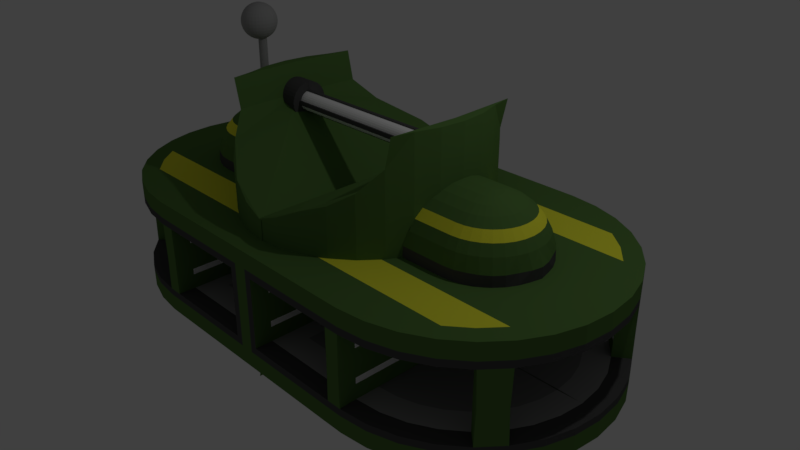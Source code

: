 # Source: debris_collector_station.blend  (saved by Blender 2.79.0; exported with 4.5.12 LTS)
import bpy
from mathutils import Matrix  # noqa: F401  (used for matrix-valued properties, if any)

bpy.ops.wm.read_factory_settings(use_empty=True)
scene = bpy.context.scene
scene.name = 'Scene'

# ---- collections
col_collection_1 = bpy.data.collections.new('Collection 1'); scene.collection.children.link(col_collection_1)

# ---- materials (node trees are filled in below, after node groups)
mat_insideground = bpy.data.materials.new('InsideGround')
mat_insideground.alpha_threshold = 0.0
mat_insideground.use_transparent_shadow = False
mat_insideground.diffuse_color = (0.3559, 0.3559, 0.3559, 1.0)
mat_insideground.roughness = 0.5
mat_stationmain = bpy.data.materials.new('StationMain')
mat_stationmain.alpha_threshold = 0.0
mat_stationmain.use_transparent_shadow = False
mat_stationmain.diffuse_color = (0.09919, 0.2019, 0.05243, 1.0)
mat_stationmain.roughness = 0.5
mat_stationmain.line_color = (0.0, 0.0, 0.0, 1.0)
mat_insidegroundborders = bpy.data.materials.new('InsideGroundBorders')
mat_insidegroundborders.alpha_threshold = 0.0
mat_insidegroundborders.use_transparent_shadow = False
mat_insidegroundborders.diffuse_color = (0.08115, 0.08115, 0.08115, 1.0)
mat_insidegroundborders.roughness = 0.5
mat_whitelight = bpy.data.materials.new('WhiteLight')
mat_whitelight.alpha_threshold = 0.0
mat_whitelight.use_transparent_shadow = False
mat_whitelight.diffuse_color = (1.0, 1.0, 1.0, 1.0)
mat_whitelight.roughness = 0.5
mat_floorcenter = bpy.data.materials.new('FloorCenter')
mat_floorcenter.alpha_threshold = 0.0
mat_floorcenter.use_transparent_shadow = False
mat_floorcenter.diffuse_color = (0.2531, 0.2531, 0.2531, 1.0)
mat_floorcenter.roughness = 0.5
mat_bigbands = bpy.data.materials.new('BigBands')
mat_bigbands.alpha_threshold = 0.0
mat_bigbands.use_transparent_shadow = False
mat_bigbands.diffuse_color = (0.9054, 0.9027, 0.05212, 1.0)
mat_bigbands.roughness = 0.5

# ---- material node trees

# ---- world
world_world = bpy.data.worlds.new('World'); scene.world = world_world
world_world.color = (0.05088, 0.05088, 0.05088)
world_world.use_sun_shadow = False
world_world.sun_shadow_jitter_overblur = 0.0
world_world.cycles.sampling_method = 'MANUAL'

# ---- cameras
cam_camera = bpy.data.cameras.new('Camera')
cam_camera.clip_end = 100.0
cam_camera.lens = 35.0
cam_camera.sensor_width = 32.0
cam_camera.sensor_height = 18.0
cam_camera.ortho_scale = 7.314
cam_camera.dof.focus_distance = 0.0
cam_camera.dof.aperture_fstop = 128.0

# ---- lights
light_lamp = bpy.data.lights.new('Lamp', 'POINT')
light_lamp.transmission_factor = 0.0
light_lamp.cutoff_distance = 30.0
light_lamp.energy = 100.0
light_lamp.shadow_buffer_clip_start = 1.001
light_lamp.shadow_soft_size = 0.1
light_lamp.shadow_maximum_resolution = 0.006
light_lamp.use_absolute_resolution = True

# ---- meshes
me_cylinder = bpy.data.meshes.new('Cylinder')
me_cylinder.from_pydata([(0.0, 0.0563, -0.6643), (0.0, 0.0563, 0.6643), (0.01098, 0.05521, -0.6643), (0.01098, 0.05521, 0.6643), (0.02154, 0.05201, -0.6643), (0.02154, 0.05201, 0.6643), (0.03128, 0.04681, -0.6643), (0.03128, 0.04681, 0.6643), (0.03981, 0.03981, -0.6643), (0.03981, 0.03981, 0.6643), (0.04681, 0.03128, -0.6643), (0.04681, 0.03128, 0.6643), (0.05201, 0.02154, -0.6643), (0.05201, 0.02154, 0.6643), (0.05521, 0.01098, -0.6643), (0.05521, 0.01098, 0.6643), (0.0563, 4.25e-09, -0.6643), (0.0563, 4.25e-09, 0.6643), (0.05521, -0.01098, -0.6643), (0.05521, -0.01098, 0.6643), (0.05201, -0.02154, -0.6643), (0.05201, -0.02154, 0.6643), (0.04681, -0.03128, -0.6643), (0.04681, -0.03128, 0.6643), (0.03981, -0.03981, -0.6643), (0.03981, -0.03981, 0.6643), (0.03128, -0.04681, -0.6643), (0.03128, -0.04681, 0.6643), (0.02154, -0.05201, -0.6643), (0.02154, -0.05201, 0.6643), (0.01098, -0.05521, -0.6643), (0.01098, -0.05521, 0.6643), (-1.834e-08, -0.0563, -0.6643), (-1.834e-08, -0.0563, 0.6643), (-0.01098, -0.05521, -0.6643), (-0.01098, -0.05521, 0.6643), (-0.02154, -0.05201, -0.6643), (-0.02154, -0.05201, 0.6643), (-0.03128, -0.04681, -0.6643), (-0.03128, -0.04681, 0.6643), (-0.03981, -0.03981, -0.6643), (-0.03981, -0.03981, 0.6643), (-0.04681, -0.03128, -0.6643), (-0.04681, -0.03128, 0.6643), (-0.05201, -0.02154, -0.6643), (-0.05201, -0.02154, 0.6643), (-0.05521, -0.01098, -0.6643), (-0.05521, -0.01098, 0.6643), (-0.0563, 5.436e-08, -0.6643), (-0.0563, 5.436e-08, 0.6643), (-0.05521, 0.01098, -0.6643), (-0.05521, 0.01098, 0.6643), (-0.05201, 0.02154, -0.6643), (-0.05201, 0.02154, 0.6643), (-0.04681, 0.03128, -0.6643), (-0.04681, 0.03128, 0.6643), (-0.03981, 0.03981, -0.6643), (-0.03981, 0.03981, 0.6643), (-0.03128, 0.04681, -0.6643), (-0.03128, 0.04681, 0.6643), (-0.02154, 0.05201, -0.6643), (-0.02154, 0.05201, 0.6643), (-0.01098, 0.05521, -0.6643), (-0.01098, 0.05521, 0.6643), (-0.000387, -0.03299, 0.6062), (0.008652, 0.01245, 1.077), (0.01734, 0.05614, 1.063), (0.02535, 0.09641, 1.041), (0.03237, 0.1317, 1.012), (0.03814, 0.1607, 0.9756), (0.04242, 0.1822, 0.9346), (0.04505, 0.1955, 0.89), (0.04594, 0.1999, 0.8437), (0.04505, 0.1955, 0.7974), (0.04242, 0.1822, 0.7528), (0.03814, 0.1607, 0.7117), (0.03237, 0.1317, 0.6758), (0.02535, 0.09641, 0.6462), (0.01734, 0.05614, 0.6243), (0.008652, 0.01245, 0.6108), (0.01734, 0.009811, 1.077), (0.03439, 0.05097, 1.063), (0.0501, 0.0889, 1.041), (0.06388, 0.1222, 1.012), (0.07518, 0.1494, 0.9756), (0.08358, 0.1697, 0.9346), (0.08875, 0.1822, 0.89), (0.09049, 0.1864, 0.8437), (0.08875, 0.1822, 0.7974), (0.08358, 0.1697, 0.7528), (0.07518, 0.1494, 0.7117), (0.06388, 0.1222, 0.6758), (0.0501, 0.0889, 0.6462), (0.03439, 0.05097, 0.6243), (0.01734, 0.009811, 0.6108), (0.02535, 0.005529, 1.077), (0.0501, 0.04257, 1.063), (0.07291, 0.07671, 1.041), (0.09291, 0.1066, 1.012), (0.1093, 0.1312, 0.9756), (0.1215, 0.1494, 0.9346), (0.129, 0.1607, 0.89), (0.1316, 0.1645, 0.8437), (0.129, 0.1607, 0.7974), (0.1215, 0.1494, 0.7528), (0.1093, 0.1312, 0.7117), (0.09291, 0.1066, 0.6758), (0.07291, 0.07671, 0.6462), (0.0501, 0.04257, 0.6243), (0.02535, 0.005529, 0.6108), (0.03237, -0.0002327, 1.077), (0.06388, 0.03127, 1.063), (0.09291, 0.0603, 1.041), (0.1184, 0.08575, 1.012), (0.1392, 0.1066, 0.9756), (0.1548, 0.1222, 0.9346), (0.1643, 0.1317, 0.89), (0.1675, 0.1349, 0.8437), (0.1643, 0.1317, 0.7974), (0.1548, 0.1222, 0.7528), (0.1392, 0.1066, 0.7117), (0.1184, 0.08575, 0.6758), (0.09291, 0.0603, 0.6462), (0.06388, 0.03127, 0.6243), (0.03237, -0.0002327, 0.6108), (0.03814, -0.007254, 1.077), (0.07518, 0.0175, 1.063), (0.1093, 0.04031, 1.041), (0.1392, 0.0603, 1.012), (0.1638, 0.07671, 0.9756), (0.182, 0.0889, 0.9346), (0.1933, 0.09641, 0.89), (0.1971, 0.09895, 0.8437), (0.1933, 0.09641, 0.7974), (0.182, 0.0889, 0.7528), (0.1638, 0.07671, 0.7117), (0.1392, 0.0603, 0.6758), (0.1093, 0.04031, 0.6462), (0.07518, 0.0175, 0.6243), (0.03814, -0.007254, 0.6108), (0.04242, -0.01526, 1.077), (0.08358, 0.001785, 1.063), (0.1215, 0.0175, 1.041), (0.1548, 0.03127, 1.012), (0.182, 0.04257, 0.9756), (0.2023, 0.05097, 0.9346), (0.2148, 0.05614, 0.89), (0.219, 0.05789, 0.8437), (0.2148, 0.05614, 0.7974), (0.2023, 0.05097, 0.7528), (0.182, 0.04257, 0.7117), (0.1548, 0.03127, 0.6758), (0.1215, 0.0175, 0.6462), (0.08358, 0.001785, 0.6243), (0.04242, -0.01526, 0.6108), (0.04505, -0.02395, 1.077), (0.08875, -0.01526, 1.063), (0.129, -0.007254, 1.041), (0.1643, -0.0002327, 1.012), (0.1933, 0.005529, 0.9756), (0.2148, 0.009811, 0.9346), (0.2281, 0.01245, 0.89), (0.2325, 0.01334, 0.8437), (0.2281, 0.01245, 0.7974), (0.2148, 0.009811, 0.7528), (0.1933, 0.005529, 0.7117), (0.1643, -0.0002327, 0.6758), (0.129, -0.007254, 0.6462), (0.08875, -0.01526, 0.6243), (0.04505, -0.02395, 0.6108), (0.04594, -0.03299, 1.077), (0.09049, -0.03299, 1.063), (0.1316, -0.03299, 1.041), (0.1675, -0.03299, 1.012), (0.1971, -0.03299, 0.9756), (0.219, -0.03299, 0.9346), (0.2325, -0.03299, 0.89), (0.2371, -0.03299, 0.8437), (0.2325, -0.03299, 0.7974), (0.219, -0.03299, 0.7528), (0.1971, -0.03299, 0.7117), (0.1675, -0.03299, 0.6758), (0.1316, -0.03299, 0.6462), (0.09049, -0.03299, 0.6243), (0.04594, -0.03299, 0.6108), (0.04505, -0.04203, 1.077), (0.08875, -0.05072, 1.063), (0.129, -0.05873, 1.041), (0.1643, -0.06575, 1.012), (0.1933, -0.07152, 0.9756), (0.2148, -0.0758, 0.9346), (0.2281, -0.07843, 0.89), (0.2325, -0.07932, 0.8437), (0.2281, -0.07843, 0.7974), (0.2148, -0.0758, 0.7528), (0.1933, -0.07152, 0.7117), (0.1643, -0.06575, 0.6758), (0.129, -0.05873, 0.6462), (0.08875, -0.05072, 0.6243), (0.04505, -0.04203, 0.6108), (0.04242, -0.05072, 1.077), (0.08358, -0.06777, 1.063), (0.1215, -0.08348, 1.041), (0.1548, -0.09726, 1.012), (0.182, -0.1086, 0.9756), (0.2023, -0.117, 0.9346), (0.2148, -0.1221, 0.89), (0.219, -0.1239, 0.8437), (0.2148, -0.1221, 0.7974), (0.2023, -0.117, 0.7528), (0.182, -0.1086, 0.7117), (0.1548, -0.09726, 0.6758), (0.1215, -0.08348, 0.6462), (0.08358, -0.06777, 0.6243), (0.04242, -0.05072, 0.6108), (0.03814, -0.05873, 1.077), (0.07518, -0.08348, 1.063), (0.1093, -0.1063, 1.041), (0.1392, -0.1263, 1.012), (0.1638, -0.1427, 0.9756), (0.182, -0.1549, 0.9346), (0.1933, -0.1624, 0.89), (0.1971, -0.1649, 0.8437), (0.1933, -0.1624, 0.7974), (0.182, -0.1549, 0.7528), (0.1638, -0.1427, 0.7117), (0.1392, -0.1263, 0.6758), (0.1093, -0.1063, 0.6462), (0.07518, -0.08348, 0.6243), (0.03814, -0.05873, 0.6108), (0.03237, -0.06575, 1.077), (0.06388, -0.09726, 1.063), (0.09291, -0.1263, 1.041), (0.1184, -0.1517, 1.012), (0.1392, -0.1726, 0.9756), (0.1548, -0.1881, 0.9346), (0.1643, -0.1977, 0.89), (0.1675, -0.2009, 0.8437), (0.1643, -0.1977, 0.7974), (0.1548, -0.1881, 0.7528), (0.1392, -0.1726, 0.7117), (0.1184, -0.1517, 0.6758), (0.09291, -0.1263, 0.6462), (0.06388, -0.09726, 0.6243), (0.03237, -0.06575, 0.6108), (0.02535, -0.07152, 1.077), (0.0501, -0.1086, 1.063), (0.07291, -0.1427, 1.041), (0.09291, -0.1726, 1.012), (0.1093, -0.1972, 0.9756), (0.1215, -0.2154, 0.9346), (0.129, -0.2267, 0.89), (0.1316, -0.2305, 0.8437), (0.129, -0.2267, 0.7974), (0.1215, -0.2154, 0.7528), (0.1093, -0.1972, 0.7117), (0.09291, -0.1726, 0.6758), (0.07291, -0.1427, 0.6462), (0.0501, -0.1086, 0.6243), (0.02535, -0.07152, 0.6108), (0.01734, -0.0758, 1.077), (0.03439, -0.117, 1.063), (0.0501, -0.1549, 1.041), (0.06388, -0.1881, 1.012), (0.07518, -0.2154, 0.9756), (0.08358, -0.2357, 0.9346), (0.08875, -0.2482, 0.89), (0.09049, -0.2524, 0.8437), (0.08875, -0.2482, 0.7974), (0.08358, -0.2357, 0.7528), (0.07518, -0.2154, 0.7117), (0.06388, -0.1881, 0.6758), (0.0501, -0.1549, 0.6462), (0.03439, -0.117, 0.6243), (0.01734, -0.0758, 0.6108), (0.008652, -0.07843, 1.077), (0.01734, -0.1221, 1.063), (0.02535, -0.1624, 1.041), (0.03237, -0.1977, 1.012), (0.03814, -0.2267, 0.9756), (0.04242, -0.2482, 0.9346), (0.04505, -0.2614, 0.89), (0.04594, -0.2659, 0.8437), (0.04505, -0.2614, 0.7974), (0.04242, -0.2482, 0.7528), (0.03814, -0.2267, 0.7117), (0.03237, -0.1977, 0.6758), (0.02535, -0.1624, 0.6462), (0.01734, -0.1221, 0.6243), (0.008652, -0.07843, 0.6108), (-0.000387, -0.07932, 1.077), (-0.000387, -0.1239, 1.063), (-0.000387, -0.1649, 1.041), (-0.000387, -0.2009, 1.012), (-0.0003871, -0.2305, 0.9756), (-0.000387, -0.2524, 0.9346), (-0.0003871, -0.2659, 0.89), (-0.0003871, -0.2705, 0.8437), (-0.0003871, -0.2659, 0.7974), (-0.000387, -0.2524, 0.7528), (-0.0003871, -0.2305, 0.7117), (-0.000387, -0.2009, 0.6758), (-0.000387, -0.1649, 0.6462), (-0.000387, -0.1239, 0.6243), (-0.000387, -0.07932, 0.6108), (-0.009426, -0.07843, 1.077), (-0.01812, -0.1221, 1.063), (-0.02613, -0.1624, 1.041), (-0.03315, -0.1977, 1.012), (-0.03891, -0.2267, 0.9756), (-0.04319, -0.2482, 0.9346), (-0.04583, -0.2614, 0.89), (-0.04672, -0.2659, 0.8437), (-0.04583, -0.2614, 0.7974), (-0.04319, -0.2482, 0.7528), (-0.03891, -0.2267, 0.7117), (-0.03315, -0.1977, 0.6758), (-0.02613, -0.1624, 0.6462), (-0.01812, -0.1221, 0.6243), (-0.009426, -0.07843, 0.6108), (-0.0003871, -0.03299, 1.081), (-0.01812, -0.0758, 1.077), (-0.03517, -0.117, 1.063), (-0.05088, -0.1549, 1.041), (-0.06465, -0.1881, 1.012), (-0.07595, -0.2154, 0.9756), (-0.08435, -0.2357, 0.9346), (-0.08952, -0.2482, 0.89), (-0.09127, -0.2524, 0.8437), (-0.08952, -0.2482, 0.7974), (-0.08435, -0.2357, 0.7528), (-0.07595, -0.2154, 0.7117), (-0.06465, -0.1881, 0.6758), (-0.05088, -0.1549, 0.6462), (-0.03517, -0.117, 0.6243), (-0.01812, -0.0758, 0.6108), (-0.02613, -0.07152, 1.077), (-0.05088, -0.1086, 1.063), (-0.07369, -0.1427, 1.041), (-0.09368, -0.1726, 1.012), (-0.1101, -0.1972, 0.9756), (-0.1223, -0.2154, 0.9346), (-0.1298, -0.2267, 0.89), (-0.1323, -0.2305, 0.8437), (-0.1298, -0.2267, 0.7974), (-0.1223, -0.2154, 0.7528), (-0.1101, -0.1972, 0.7117), (-0.09368, -0.1726, 0.6758), (-0.07369, -0.1427, 0.6462), (-0.05088, -0.1086, 0.6243), (-0.02613, -0.07152, 0.6108), (-0.03315, -0.06575, 1.077), (-0.06465, -0.09726, 1.063), (-0.09368, -0.1263, 1.041), (-0.1191, -0.1517, 1.012), (-0.14, -0.1726, 0.9756), (-0.1555, -0.1881, 0.9346), (-0.1651, -0.1977, 0.89), (-0.1683, -0.2009, 0.8437), (-0.1651, -0.1977, 0.7974), (-0.1555, -0.1881, 0.7528), (-0.14, -0.1726, 0.7117), (-0.1191, -0.1517, 0.6758), (-0.09368, -0.1263, 0.6462), (-0.06465, -0.09726, 0.6243), (-0.03315, -0.06575, 0.6108), (-0.03891, -0.05873, 1.077), (-0.07595, -0.08348, 1.063), (-0.1101, -0.1063, 1.041), (-0.14, -0.1263, 1.012), (-0.1646, -0.1427, 0.9756), (-0.1828, -0.1549, 0.9346), (-0.1941, -0.1624, 0.89), (-0.1978, -0.1649, 0.8437), (-0.1941, -0.1624, 0.7974), (-0.1828, -0.1549, 0.7528), (-0.1646, -0.1427, 0.7117), (-0.14, -0.1263, 0.6758), (-0.1101, -0.1063, 0.6462), (-0.07595, -0.08348, 0.6243), (-0.03891, -0.05873, 0.6108), (-0.04319, -0.05072, 1.077), (-0.08435, -0.06777, 1.063), (-0.1223, -0.08348, 1.041), (-0.1555, -0.09726, 1.012), (-0.1828, -0.1086, 0.9756), (-0.2031, -0.117, 0.9346), (-0.2156, -0.1221, 0.89), (-0.2198, -0.1239, 0.8437), (-0.2156, -0.1221, 0.7974), (-0.2031, -0.117, 0.7528), (-0.1828, -0.1086, 0.7117), (-0.1555, -0.09726, 0.6758), (-0.1223, -0.08348, 0.6462), (-0.08435, -0.06777, 0.6243), (-0.04319, -0.05072, 0.6108), (-0.04583, -0.04203, 1.077), (-0.08952, -0.05072, 1.063), (-0.1298, -0.05873, 1.041), (-0.1651, -0.06575, 1.012), (-0.1941, -0.07152, 0.9756), (-0.2156, -0.0758, 0.9346), (-0.2288, -0.07843, 0.89), (-0.2333, -0.07932, 0.8437), (-0.2288, -0.07843, 0.7974), (-0.2156, -0.0758, 0.7528), (-0.1941, -0.07152, 0.7117), (-0.1651, -0.06575, 0.6758), (-0.1298, -0.05873, 0.6462), (-0.08952, -0.05072, 0.6243), (-0.04583, -0.04203, 0.6108), (-0.04672, -0.03299, 1.077), (-0.09127, -0.03299, 1.063), (-0.1323, -0.03299, 1.041), (-0.1683, -0.03299, 1.012), (-0.1978, -0.03299, 0.9756), (-0.2198, -0.03299, 0.9346), (-0.2333, -0.03299, 0.89), (-0.2379, -0.03299, 0.8437), (-0.2333, -0.03299, 0.7974), (-0.2198, -0.03299, 0.7528), (-0.1978, -0.03299, 0.7117), (-0.1683, -0.03299, 0.6758), (-0.1323, -0.03299, 0.6462), (-0.09127, -0.03299, 0.6243), (-0.04672, -0.03299, 0.6108), (-0.04583, -0.02395, 1.077), (-0.08952, -0.01526, 1.063), (-0.1298, -0.007254, 1.041), (-0.1651, -0.0002327, 1.012), (-0.1941, 0.005529, 0.9756), (-0.2156, 0.009811, 0.9346), (-0.2288, 0.01245, 0.89), (-0.2333, 0.01334, 0.8437), (-0.2288, 0.01245, 0.7974), (-0.2156, 0.009811, 0.7528), (-0.1941, 0.005529, 0.7117), (-0.1651, -0.0002327, 0.6758), (-0.1298, -0.007254, 0.6462), (-0.08952, -0.01526, 0.6243), (-0.04583, -0.02395, 0.6108), (-0.04319, -0.01526, 1.077), (-0.08435, 0.001785, 1.063), (-0.1223, 0.0175, 1.041), (-0.1555, 0.03127, 1.012), (-0.1828, 0.04257, 0.9756), (-0.2031, 0.05097, 0.9346), (-0.2156, 0.05614, 0.89), (-0.2198, 0.05789, 0.8437), (-0.2156, 0.05614, 0.7974), (-0.2031, 0.05097, 0.7528), (-0.1828, 0.04257, 0.7117), (-0.1555, 0.03127, 0.6758), (-0.1223, 0.0175, 0.6462), (-0.08435, 0.001785, 0.6243), (-0.04319, -0.01526, 0.6108), (-0.03891, -0.007254, 1.077), (-0.07595, 0.0175, 1.063), (-0.1101, 0.04031, 1.041), (-0.14, 0.0603, 1.012), (-0.1646, 0.07671, 0.9756), (-0.1828, 0.0889, 0.9346), (-0.1941, 0.09641, 0.89), (-0.1978, 0.09895, 0.8437), (-0.1941, 0.09641, 0.7974), (-0.1828, 0.0889, 0.7528), (-0.1646, 0.07671, 0.7117), (-0.14, 0.0603, 0.6758), (-0.1101, 0.04031, 0.6462), (-0.07595, 0.0175, 0.6243), (-0.03891, -0.007254, 0.6108), (-0.03315, -0.0002327, 1.077), (-0.06465, 0.03127, 1.063), (-0.09368, 0.0603, 1.041), (-0.1191, 0.08575, 1.012), (-0.14, 0.1066, 0.9756), (-0.1555, 0.1222, 0.9346), (-0.1651, 0.1317, 0.89), (-0.1683, 0.1349, 0.8437), (-0.1651, 0.1317, 0.7974), (-0.1555, 0.1222, 0.7528), (-0.14, 0.1066, 0.7117), (-0.1191, 0.08575, 0.6758), (-0.09368, 0.0603, 0.6462), (-0.06465, 0.03127, 0.6243), (-0.03315, -0.0002327, 0.6108), (-0.02613, 0.005529, 1.077), (-0.05088, 0.04257, 1.063), (-0.07369, 0.07671, 1.041), (-0.09368, 0.1066, 1.012), (-0.1101, 0.1312, 0.9756), (-0.1223, 0.1494, 0.9346), (-0.1298, 0.1607, 0.89), (-0.1323, 0.1645, 0.8437), (-0.1298, 0.1607, 0.7974), (-0.1223, 0.1494, 0.7528), (-0.1101, 0.1312, 0.7117), (-0.09368, 0.1066, 0.6758), (-0.07369, 0.07671, 0.6462), (-0.05088, 0.04257, 0.6243), (-0.02613, 0.005529, 0.6108), (-0.01812, 0.009811, 1.077), (-0.03517, 0.05097, 1.063), (-0.05088, 0.0889, 1.041), (-0.06465, 0.1222, 1.012), (-0.07595, 0.1494, 0.9756), (-0.08435, 0.1697, 0.9346), (-0.08952, 0.1822, 0.89), (-0.09127, 0.1864, 0.8437), (-0.08952, 0.1822, 0.7974), (-0.08435, 0.1697, 0.7528), (-0.07595, 0.1494, 0.7117), (-0.06465, 0.1222, 0.6758), (-0.05088, 0.0889, 0.6462), (-0.03517, 0.05097, 0.6243), (-0.01812, 0.009811, 0.6108), (-0.009426, 0.01245, 1.077), (-0.01812, 0.05614, 1.063), (-0.02613, 0.09641, 1.041), (-0.03315, 0.1317, 1.012), (-0.03891, 0.1607, 0.9756), (-0.04319, 0.1822, 0.9346), (-0.04583, 0.1955, 0.89), (-0.04672, 0.1999, 0.8437), (-0.04583, 0.1955, 0.7974), (-0.04319, 0.1822, 0.7528), (-0.03891, 0.1607, 0.7117), (-0.03315, 0.1317, 0.6758), (-0.02613, 0.09641, 0.6462), (-0.01812, 0.05614, 0.6243), (-0.009426, 0.01245, 0.6108), (-0.000387, 0.01334, 1.077), (-0.000387, 0.05789, 1.063), (-0.000387, 0.09895, 1.041), (-0.000387, 0.1349, 1.012), (-0.000387, 0.1645, 0.9756), (-0.000387, 0.1864, 0.9346), (-0.000387, 0.1999, 0.89), (-0.000387, 0.2045, 0.8437), (-0.000387, 0.1999, 0.7974), (-0.000387, 0.1864, 0.7528), (-0.000387, 0.1645, 0.7117), (-0.000387, 0.1349, 0.6758), (-0.000387, 0.09895, 0.6462), (-0.000387, 0.05789, 0.6243), (-0.000387, 0.01334, 0.6108)], [], [(0, 1, 3, 2), (2, 3, 5, 4), (4, 5, 7, 6), (6, 7, 9, 8), (8, 9, 11, 10), (10, 11, 13, 12), (12, 13, 15, 14), (14, 15, 17, 16), (16, 17, 19, 18), (18, 19, 21, 20), (20, 21, 23, 22), (22, 23, 25, 24), (24, 25, 27, 26), (26, 27, 29, 28), (28, 29, 31, 30), (30, 31, 33, 32), (32, 33, 35, 34), (34, 35, 37, 36), (36, 37, 39, 38), (38, 39, 41, 40), (40, 41, 43, 42), (42, 43, 45, 44), (44, 45, 47, 46), (46, 47, 49, 48), (48, 49, 51, 50), (50, 51, 53, 52), (52, 53, 55, 54), (54, 55, 57, 56), (56, 57, 59, 58), (58, 59, 61, 60), (3, 1, 63, 61, 59, 57, 55, 53, 51, 49, 47, 45, 43, 41, 39, 37, 35, 33, 31, 29, 27, 25, 23, 21, 19, 17, 15, 13, 11, 9, 7, 5), (60, 61, 63, 62), (62, 63, 1, 0), (0, 2, 4, 6, 8, 10, 12, 14, 16, 18, 20, 22, 24, 26, 28, 30, 32, 34, 36, 38, 40, 42, 44, 46, 48, 50, 52, 54, 56, 58, 60, 62), (531, 320, 65), (64, 545, 79), (539, 538, 72, 73), (532, 531, 65, 66), (540, 539, 73, 74), (533, 532, 66, 67), (541, 540, 74, 75), (534, 533, 67, 68), (542, 541, 75, 76), (535, 534, 68, 69), (543, 542, 76, 77), (536, 535, 69, 70), (544, 543, 77, 78), (537, 536, 70, 71), (545, 544, 78, 79), (538, 537, 71, 72), (79, 78, 93, 94), (72, 71, 86, 87), (65, 320, 80), (64, 79, 94), (73, 72, 87, 88), (66, 65, 80, 81), (74, 73, 88, 89), (67, 66, 81, 82), (75, 74, 89, 90), (68, 67, 82, 83), (76, 75, 90, 91), (69, 68, 83, 84), (77, 76, 91, 92), (70, 69, 84, 85), (78, 77, 92, 93), (71, 70, 85, 86), (83, 82, 97, 98), (91, 90, 105, 106), (84, 83, 98, 99), (92, 91, 106, 107), (85, 84, 99, 100), (93, 92, 107, 108), (86, 85, 100, 101), (94, 93, 108, 109), (87, 86, 101, 102), (80, 320, 95), (64, 94, 109), (88, 87, 102, 103), (81, 80, 95, 96), (89, 88, 103, 104), (82, 81, 96, 97), (90, 89, 104, 105), (102, 101, 116, 117), (95, 320, 110), (64, 109, 124), (103, 102, 117, 118), (96, 95, 110, 111), (104, 103, 118, 119), (97, 96, 111, 112), (105, 104, 119, 120), (98, 97, 112, 113), (106, 105, 120, 121), (99, 98, 113, 114), (107, 106, 121, 122), (100, 99, 114, 115), (108, 107, 122, 123), (101, 100, 115, 116), (109, 108, 123, 124), (121, 120, 135, 136), (114, 113, 128, 129), (122, 121, 136, 137), (115, 114, 129, 130), (123, 122, 137, 138), (116, 115, 130, 131), (124, 123, 138, 139), (117, 116, 131, 132), (110, 320, 125), (64, 124, 139), (118, 117, 132, 133), (111, 110, 125, 126), (119, 118, 133, 134), (112, 111, 126, 127), (120, 119, 134, 135), (113, 112, 127, 128), (125, 320, 140), (64, 139, 154), (133, 132, 147, 148), (126, 125, 140, 141), (134, 133, 148, 149), (127, 126, 141, 142), (135, 134, 149, 150), (128, 127, 142, 143), (136, 135, 150, 151), (129, 128, 143, 144), (137, 136, 151, 152), (130, 129, 144, 145), (138, 137, 152, 153), (131, 130, 145, 146), (139, 138, 153, 154), (132, 131, 146, 147), (144, 143, 158, 159), (152, 151, 166, 167), (145, 144, 159, 160), (153, 152, 167, 168), (146, 145, 160, 161), (154, 153, 168, 169), (147, 146, 161, 162), (140, 320, 155), (64, 154, 169), (148, 147, 162, 163), (141, 140, 155, 156), (149, 148, 163, 164), (142, 141, 156, 157), (150, 149, 164, 165), (143, 142, 157, 158), (151, 150, 165, 166), (163, 162, 177, 178), (156, 155, 170, 171), (164, 163, 178, 179), (157, 156, 171, 172), (165, 164, 179, 180), (158, 157, 172, 173), (166, 165, 180, 181), (159, 158, 173, 174), (167, 166, 181, 182), (160, 159, 174, 175), (168, 167, 182, 183), (161, 160, 175, 176), (169, 168, 183, 184), (162, 161, 176, 177), (155, 320, 170), (64, 169, 184), (182, 181, 196, 197), (175, 174, 189, 190), (183, 182, 197, 198), (176, 175, 190, 191), (184, 183, 198, 199), (177, 176, 191, 192), (170, 320, 185), (64, 184, 199), (178, 177, 192, 193), (171, 170, 185, 186), (179, 178, 193, 194), (172, 171, 186, 187), (180, 179, 194, 195), (173, 172, 187, 188), (181, 180, 195, 196), (174, 173, 188, 189), (194, 193, 208, 209), (187, 186, 201, 202), (195, 194, 209, 210), (188, 187, 202, 203), (196, 195, 210, 211), (189, 188, 203, 204), (197, 196, 211, 212), (190, 189, 204, 205), (198, 197, 212, 213), (191, 190, 205, 206), (199, 198, 213, 214), (192, 191, 206, 207), (185, 320, 200), (64, 199, 214), (193, 192, 207, 208), (186, 185, 200, 201), (213, 212, 227, 228), (206, 205, 220, 221), (214, 213, 228, 229), (207, 206, 221, 222), (200, 320, 215), (64, 214, 229), (208, 207, 222, 223), (201, 200, 215, 216), (209, 208, 223, 224), (202, 201, 216, 217), (210, 209, 224, 225), (203, 202, 217, 218), (211, 210, 225, 226), (204, 203, 218, 219), (212, 211, 226, 227), (205, 204, 219, 220), (217, 216, 231, 232), (225, 224, 239, 240), (218, 217, 232, 233), (226, 225, 240, 241), (219, 218, 233, 234), (227, 226, 241, 242), (220, 219, 234, 235), (228, 227, 242, 243), (221, 220, 235, 236), (229, 228, 243, 244), (222, 221, 236, 237), (215, 320, 230), (64, 229, 244), (223, 222, 237, 238), (216, 215, 230, 231), (224, 223, 238, 239), (236, 235, 250, 251), (244, 243, 258, 259), (237, 236, 251, 252), (230, 320, 245), (64, 244, 259), (238, 237, 252, 253), (231, 230, 245, 246), (239, 238, 253, 254), (232, 231, 246, 247), (240, 239, 254, 255), (233, 232, 247, 248), (241, 240, 255, 256), (234, 233, 248, 249), (242, 241, 256, 257), (235, 234, 249, 250), (243, 242, 257, 258), (255, 254, 269, 270), (248, 247, 262, 263), (256, 255, 270, 271), (249, 248, 263, 264), (257, 256, 271, 272), (250, 249, 264, 265), (258, 257, 272, 273), (251, 250, 265, 266), (259, 258, 273, 274), (252, 251, 266, 267), (245, 320, 260), (64, 259, 274), (253, 252, 267, 268), (246, 245, 260, 261), (254, 253, 268, 269), (247, 246, 261, 262), (274, 273, 288, 289), (267, 266, 281, 282), (260, 320, 275), (64, 274, 289), (268, 267, 282, 283), (261, 260, 275, 276), (269, 268, 283, 284), (262, 261, 276, 277), (270, 269, 284, 285), (263, 262, 277, 278), (271, 270, 285, 286), (264, 263, 278, 279), (272, 271, 286, 287), (265, 264, 279, 280), (273, 272, 287, 288), (266, 265, 280, 281), (278, 277, 292, 293), (286, 285, 300, 301), (279, 278, 293, 294), (287, 286, 301, 302), (280, 279, 294, 295), (288, 287, 302, 303), (281, 280, 295, 296), (289, 288, 303, 304), (282, 281, 296, 297), (275, 320, 290), (64, 289, 304), (283, 282, 297, 298), (276, 275, 290, 291), (284, 283, 298, 299), (277, 276, 291, 292), (285, 284, 299, 300), (297, 296, 311, 312), (290, 320, 305), (64, 304, 319), (298, 297, 312, 313), (291, 290, 305, 306), (299, 298, 313, 314), (292, 291, 306, 307), (300, 299, 314, 315), (293, 292, 307, 308), (301, 300, 315, 316), (294, 293, 308, 309), (302, 301, 316, 317), (295, 294, 309, 310), (303, 302, 317, 318), (296, 295, 310, 311), (304, 303, 318, 319), (316, 315, 331, 332), (309, 308, 324, 325), (317, 316, 332, 333), (310, 309, 325, 326), (318, 317, 333, 334), (311, 310, 326, 327), (319, 318, 334, 335), (312, 311, 327, 328), (305, 320, 321), (64, 319, 335), (313, 312, 328, 329), (306, 305, 321, 322), (314, 313, 329, 330), (307, 306, 322, 323), (315, 314, 330, 331), (308, 307, 323, 324), (64, 335, 350), (329, 328, 343, 344), (322, 321, 336, 337), (330, 329, 344, 345), (323, 322, 337, 338), (331, 330, 345, 346), (324, 323, 338, 339), (332, 331, 346, 347), (325, 324, 339, 340), (333, 332, 347, 348), (326, 325, 340, 341), (334, 333, 348, 349), (327, 326, 341, 342), (335, 334, 349, 350), (328, 327, 342, 343), (321, 320, 336), (348, 347, 362, 363), (341, 340, 355, 356), (349, 348, 363, 364), (342, 341, 356, 357), (350, 349, 364, 365), (343, 342, 357, 358), (336, 320, 351), (64, 350, 365), (344, 343, 358, 359), (337, 336, 351, 352), (345, 344, 359, 360), (338, 337, 352, 353), (346, 345, 360, 361), (339, 338, 353, 354), (347, 346, 361, 362), (340, 339, 354, 355), (352, 351, 366, 367), (360, 359, 374, 375), (353, 352, 367, 368), (361, 360, 375, 376), (354, 353, 368, 369), (362, 361, 376, 377), (355, 354, 369, 370), (363, 362, 377, 378), (356, 355, 370, 371), (364, 363, 378, 379), (357, 356, 371, 372), (365, 364, 379, 380), (358, 357, 372, 373), (351, 320, 366), (64, 365, 380), (359, 358, 373, 374), (371, 370, 385, 386), (379, 378, 393, 394), (372, 371, 386, 387), (380, 379, 394, 395), (373, 372, 387, 388), (366, 320, 381), (64, 380, 395), (374, 373, 388, 389), (367, 366, 381, 382), (375, 374, 389, 390), (368, 367, 382, 383), (376, 375, 390, 391), (369, 368, 383, 384), (377, 376, 391, 392), (370, 369, 384, 385), (378, 377, 392, 393), (390, 389, 404, 405), (383, 382, 397, 398), (391, 390, 405, 406), (384, 383, 398, 399), (392, 391, 406, 407), (385, 384, 399, 400), (393, 392, 407, 408), (386, 385, 400, 401), (394, 393, 408, 409), (387, 386, 401, 402), (395, 394, 409, 410), (388, 387, 402, 403), (381, 320, 396), (64, 395, 410), (389, 388, 403, 404), (382, 381, 396, 397), (409, 408, 423, 424), (402, 401, 416, 417), (410, 409, 424, 425), (403, 402, 417, 418), (396, 320, 411), (64, 410, 425), (404, 403, 418, 419), (397, 396, 411, 412), (405, 404, 419, 420), (398, 397, 412, 413), (406, 405, 420, 421), (399, 398, 413, 414), (407, 406, 421, 422), (400, 399, 414, 415), (408, 407, 422, 423), (401, 400, 415, 416), (413, 412, 427, 428), (421, 420, 435, 436), (414, 413, 428, 429), (422, 421, 436, 437), (415, 414, 429, 430), (423, 422, 437, 438), (416, 415, 430, 431), (424, 423, 438, 439), (417, 416, 431, 432), (425, 424, 439, 440), (418, 417, 432, 433), (411, 320, 426), (64, 425, 440), (419, 418, 433, 434), (412, 411, 426, 427), (420, 419, 434, 435), (432, 431, 446, 447), (440, 439, 454, 455), (433, 432, 447, 448), (426, 320, 441), (64, 440, 455), (434, 433, 448, 449), (427, 426, 441, 442), (435, 434, 449, 450), (428, 427, 442, 443), (436, 435, 450, 451), (429, 428, 443, 444), (437, 436, 451, 452), (430, 429, 444, 445), (438, 437, 452, 453), (431, 430, 445, 446), (439, 438, 453, 454), (451, 450, 465, 466), (444, 443, 458, 459), (452, 451, 466, 467), (445, 444, 459, 460), (453, 452, 467, 468), (446, 445, 460, 461), (454, 453, 468, 469), (447, 446, 461, 462), (455, 454, 469, 470), (448, 447, 462, 463), (441, 320, 456), (64, 455, 470), (449, 448, 463, 464), (442, 441, 456, 457), (450, 449, 464, 465), (443, 442, 457, 458), (470, 469, 484, 485), (463, 462, 477, 478), (456, 320, 471), (64, 470, 485), (464, 463, 478, 479), (457, 456, 471, 472), (465, 464, 479, 480), (458, 457, 472, 473), (466, 465, 480, 481), (459, 458, 473, 474), (467, 466, 481, 482), (460, 459, 474, 475), (468, 467, 482, 483), (461, 460, 475, 476), (469, 468, 483, 484), (462, 461, 476, 477), (482, 481, 496, 497), (475, 474, 489, 490), (483, 482, 497, 498), (476, 475, 490, 491), (484, 483, 498, 499), (477, 476, 491, 492), (485, 484, 499, 500), (478, 477, 492, 493), (471, 320, 486), (64, 485, 500), (479, 478, 493, 494), (472, 471, 486, 487), (480, 479, 494, 495), (473, 472, 487, 488), (481, 480, 495, 496), (474, 473, 488, 489), (486, 320, 501), (64, 500, 515), (494, 493, 508, 509), (487, 486, 501, 502), (495, 494, 509, 510), (488, 487, 502, 503), (496, 495, 510, 511), (489, 488, 503, 504), (497, 496, 511, 512), (490, 489, 504, 505), (498, 497, 512, 513), (491, 490, 505, 506), (499, 498, 513, 514), (492, 491, 506, 507), (500, 499, 514, 515), (493, 492, 507, 508), (505, 504, 519, 520), (513, 512, 527, 528), (506, 505, 520, 521), (514, 513, 528, 529), (507, 506, 521, 522), (515, 514, 529, 530), (508, 507, 522, 523), (501, 320, 516), (64, 515, 530), (509, 508, 523, 524), (502, 501, 516, 517), (510, 509, 524, 525), (503, 502, 517, 518), (511, 510, 525, 526), (504, 503, 518, 519), (512, 511, 526, 527), (524, 523, 538, 539), (517, 516, 531, 532), (525, 524, 539, 540), (518, 517, 532, 533), (526, 525, 540, 541), (519, 518, 533, 534), (527, 526, 541, 542), (520, 519, 534, 535), (528, 527, 542, 543), (521, 520, 535, 536), (529, 528, 543, 544), (522, 521, 536, 537), (530, 529, 544, 545), (523, 522, 537, 538), (516, 320, 531), (64, 530, 545)])
me_cylinder.materials.append(mat_insideground)
me_cylinder.use_remesh_preserve_volume = False
me_cylinder.use_remesh_preserve_attributes = False
me_cylinder.use_mirror_vertex_groups = False
me_cylinder.update()
me_cube = bpy.data.meshes.new('Cube')
me_cube.from_pydata([(-1.01e-06, -1.695, 0.7783), (-1.695, -1.695, 0.7783), (-5.052e-07, -1.695, 0.0), (-1.696, -1.693, -4.284e-08), (-8.084e-07, -1.695, 0.4642), (-1.695, -1.695, 0.4642), (-2.027, -1.658, -8.569e-08), (-2.027, -1.658, 0.7783), (-2.344, -1.562, -8.569e-08), (-2.344, -1.562, 0.7783), (-2.636, -1.406, -8.569e-08), (-2.636, -1.406, 0.7783), (-2.893, -1.195, -8.569e-08), (-2.893, -1.195, 0.7783), (-3.103, -0.9391, -8.569e-08), (-3.103, -0.9391, 0.7783), (-3.259, -0.6469, -8.569e-08), (-3.259, -0.6469, 0.7783), (-3.355, -0.3298, -8.569e-08), (-3.355, -0.3298, 0.7783), (-3.388, 1.245e-06, -8.569e-08), (-3.388, 0.0, 0.7783), (-1.507, -1.695, 0.7783), (-1.508, -1.693, -4.048e-08), (-1.507, -1.695, 0.4642), (-0.1854, -1.695, 0.7783), (-0.1855, -1.695, -5.798e-09), (-0.1854, -1.695, 0.4642), (-0.1838, 0.0, 0.003342), (-1.507, 0.0, 0.003342), (-0.1836, 0.0, 0.4503), (-1.506, 0.0, 0.4503), (-5.052e-08, 0.0, 0.7783), (-1.696, 0.0, 0.7783), (-1.696, 0.0, -4.284e-08), (0.0, -5.052e-07, 0.0), (-1.695, 3.031e-07, 0.4642), (-5.052e-08, -8.084e-07, 0.4642), (-1.508, 0.0, 0.7783), (-0.1854, 0.0, 0.7783), (-2.027, -1.658, 0.4662), (-2.344, -1.562, 0.4662), (-2.636, -1.406, 0.4662), (-2.893, -1.195, 0.4662), (-3.103, -0.9391, 0.4662), (-3.259, -0.6469, 0.4662), (-3.355, -0.3298, 0.4662), (-3.388, 3.668e-07, 0.4662), (-0.0001049, -1.93, 0.4642), (-1.266e-06, -1.93, 0.7783), (-1.704, -1.929, 0.4641), (-1.708, -1.929, 0.7783), (-1.507, -1.93, 0.7783), (-1.508, -1.927, -0.0005336), (-1.696, -1.927, -0.0005336), (-0.0002085, -1.93, -3.721e-05), (-1.507, -1.93, 0.4641), (-2.434, -1.778, 0.7783), (-2.074, -1.887, 0.7783), (-2.767, -1.6, 0.7783), (-3.058, -1.361, 0.7783), (-3.064, -1.355, 0.4662), (-3.074, -1.344, -8.569e-08), (-3.284, -1.088, -8.569e-08), (-3.298, -1.069, 0.7783), (-3.293, -1.076, 0.4662), (-3.476, -0.7366, 0.7783), (-3.585, -0.3755, 0.7783), (-3.621, -1.831e-07, 0.7783), (-0.1854, -1.93, 0.7783), (-0.1854, -1.93, 0.4642), (-0.1857, -1.929, -3.722e-05), (-2.074, -1.887, 0.4662), (-2.434, -1.778, 0.4662), (-2.767, -1.6, 0.4662), (-3.476, -0.7366, 0.4662), (-3.585, -0.3755, 0.4662), (-3.621, 1.831e-07, 0.4662), (0.03521, -1.623, 0.6572), (0.03521, -1.623, 1.031), (-0.2804, -1.592, 0.6572), (-0.2804, -1.592, 1.148), (-0.5838, -1.5, 0.6572), (-0.5838, -1.5, 1.299), (-0.8634, -1.35, 0.6572), (-0.8634, -1.35, 1.402), (-1.109, -1.149, 0.6572), (-1.109, -1.149, 1.566), (-1.31, -0.9041, 0.6572), (-1.31, -0.9041, 1.835), (-1.459, -0.6245, 0.6572), (-1.459, -0.6245, 1.835), (-1.551, -0.3211, 0.6572), (-1.551, -0.3211, 1.835), (-1.582, 0.0, 0.6572), (-1.582, 0.0, 1.835), (-1.982, -0.1486, 1.539), (-1.982, -0.2863, 1.497), (-1.982, -0.4131, 1.429), (-1.982, -0.5243, 1.338), (-1.982, -0.6155, 1.227), (-1.982, -0.6833, 1.1), (-1.977, -0.7329, 0.9171), (-1.982, -0.7392, 0.778), (-2.01, -0.1459, 1.539), (-2.037, -0.2809, 1.497), (-2.062, -0.4053, 1.429), (-2.083, -0.5143, 1.338), (-2.101, -0.6038, 1.227), (-2.114, -0.6703, 1.1), (-2.139, -0.7163, 0.9171), (-2.125, -0.7251, 0.778), (-1.982, 0.0, 1.553), (-2.037, -0.1377, 1.539), (-2.089, -0.2649, 1.497), (-2.138, -0.3821, 1.429), (-2.181, -0.4848, 1.338), (-2.215, -0.5691, 1.227), (-2.241, -0.6317, 1.1), (-2.269, -0.667, 0.9171), (-2.263, -0.6833, 0.778), (-2.062, -0.1245, 1.539), (-2.138, -0.2389, 1.497), (-2.208, -0.3444, 1.429), (-2.27, -0.4369, 1.338), (-2.321, -0.5127, 1.227), (-2.359, -0.5691, 1.1), (-2.392, -0.6063, 0.9171), (-2.39, -0.6155, 0.778), (-2.083, -0.1067, 1.539), (-2.181, -0.204, 1.497), (-2.27, -0.2937, 1.429), (-2.349, -0.3723, 1.338), (-2.413, -0.4369, 1.227), (-2.461, -0.4848, 1.1), (-2.503, -0.5214, 0.9171), (-2.501, -0.5243, 0.778), (-2.101, -0.08502, 1.539), (-2.215, -0.1615, 1.497), (-2.321, -0.232, 1.429), (-2.413, -0.2937, 1.338), (-2.489, -0.3444, 1.227), (-2.546, -0.3821, 1.1), (-2.59, -0.4094, 0.9171), (-2.592, -0.4131, 0.778), (-2.114, -0.06027, 1.539), (-2.241, -0.1129, 1.497), (-2.359, -0.1615, 1.429), (-2.461, -0.204, 1.338), (-2.546, -0.2389, 1.227), (-2.608, -0.2649, 1.1), (-2.646, -0.2841, 0.9171), (-2.66, -0.2863, 0.778), (-2.122, -0.03342, 1.539), (-2.257, -0.06027, 1.497), (-2.382, -0.08502, 1.429), (-2.491, -0.1067, 1.338), (-2.58, -0.1245, 1.227), (-2.647, -0.1377, 1.1), (-2.707, -0.1361, 0.9171), (-2.702, -0.1486, 0.778), (-2.125, 0.0, 1.539), (-2.263, 0.0, 1.497), (-2.39, 0.0, 1.429), (-2.501, 0.0, 1.338), (-2.592, 0.0, 1.227), (-2.66, 0.0, 1.1), (-2.735, 0.001333, 0.9171), (-2.736, 0.0, 0.778), (-1.445, -0.1486, 1.539), (-1.445, -0.2863, 1.497), (-1.445, -0.4131, 1.429), (-1.445, -0.5243, 1.338), (-1.445, -0.6155, 1.227), (-1.445, -0.6833, 1.1), (-1.054, -0.7329, 0.9171), (-1.445, -0.7392, 0.778), (-1.445, 0.0, 1.553), (-1.354, 0.0, 1.835), (-0.09268, -1.695, 0.7783), (-0.09275, -1.695, -2.899e-09), (-0.09271, 0.0, 0.7783), (-0.09268, -1.93, 0.7783), (-0.09295, -1.929, -3.721e-05), (-0.09276, -1.93, 0.4642), (-8.683e-07, -1.695, 0.5575), (-5.052e-08, -5.684e-07, 0.5575), (-3.388, 2.579e-07, 0.5588), (-7.414e-05, -1.93, 0.5575), (-1.705, -1.929, 0.5574), (-1.507, -1.93, 0.5574), (-0.1854, -1.93, 0.5575), (-2.074, -1.887, 0.5588), (-2.434, -1.778, 0.5588), (-2.767, -1.6, 0.5588), (-3.062, -1.357, 0.5588), (-3.295, -1.074, 0.5588), (-3.476, -0.7366, 0.5588), (-3.585, -0.3755, 0.5588), (-3.621, 7.44e-08, 0.5588), (-0.09274, -1.93, 0.5575), (-1.455, -0.6245, 2.214), (-1.399, -0.9041, 2.214), (-1.547, -0.3211, 2.214), (-1.578, 0.0, 2.214), (-1.443, 0.0, 2.214), (-1.51, 0.1293, 1.791), (5.052e-08, 0.1293, 1.791), (-1.51, 0.1268, 1.766), (5.052e-08, 0.1268, 1.766), (-1.51, 0.1193, 1.741), (5.052e-08, 0.1193, 1.741), (-1.51, 0.1072, 1.718), (5.052e-08, 0.1072, 1.718), (-1.51, 0.09089, 1.699), (5.052e-08, 0.09089, 1.699), (-1.51, 0.07101, 1.682), (5.052e-08, 0.07101, 1.682), (-1.51, 0.04833, 1.67), (5.052e-08, 0.04833, 1.67), (-1.51, 0.02371, 1.663), (5.052e-08, 0.02371, 1.663), (-1.51, -0.001883, 1.66), (5.052e-08, -0.001883, 1.66), (5.052e-08, 0.02529, 1.649), (-1.51, 0.02529, 1.649), (-1.51, -0.0003038, 1.647), (5.052e-08, -0.000304, 1.647), (-1.51, 0.1499, 1.762), (5.052e-08, 0.1499, 1.762), (-1.51, 0.1293, 1.789), (5.052e-08, 0.1293, 1.789), (-1.51, 0.1268, 1.815), (5.052e-08, 0.1268, 1.815), (-1.51, 0.1193, 1.839), (5.052e-08, 0.1193, 1.839), (-1.51, 0.1072, 1.862), (5.052e-08, 0.1072, 1.862), (-1.51, 0.09089, 1.882), (5.052e-08, 0.09089, 1.882), (-1.51, 0.07101, 1.898), (5.052e-08, 0.07101, 1.898), (-1.51, 0.04833, 1.91), (5.052e-08, 0.04833, 1.91), (-1.51, 0.02371, 1.918), (5.052e-08, 0.02371, 1.918), (-1.51, -0.001883, 1.92), (5.052e-08, -0.001883, 1.92), (5.052e-08, 0.02529, 1.931), (-1.51, 0.02529, 1.931), (-1.51, -0.0003038, 1.934), (5.052e-08, -0.000304, 1.934), (5.052e-08, 0.1524, 1.79), (-1.51, 0.1524, 1.79), (-1.51, 0.1499, 1.818), (5.052e-08, 0.1499, 1.818), (-6.568e-07, -1.695, 0.1907), (-0.1854, -1.695, 0.1907), (-0.1837, 0.0, 0.1854), (-2.526e-08, -6.568e-07, 0.1907), (-0.0001567, -1.93, 0.1906), (-0.1856, -1.929, 0.1906), (-0.09286, -1.929, 0.1906), (-7.122e-07, -1.695, 0.2681), (-0.0001378, -1.93, 0.268), (-0.1854, -1.695, 0.2681), (-0.1837, 0.0, 0.2596), (-3.449e-08, -7.122e-07, 0.2681), (-0.1855, -1.929, 0.268), (-0.09282, -1.93, 0.268), (-1.696, -1.694, 0.186), (-1.508, -1.694, 0.186), (-1.506, 0.0, 0.1837), (-1.696, 9.997e-08, 0.186), (-1.699, -1.928, 0.1856), (-1.508, -1.928, 0.1856), (-1.696, -1.694, 0.2656), (-1.701, -1.929, 0.2653), (-1.508, -1.694, 0.2656), (-1.506, 0.0, 0.2583), (-1.696, 1.869e-07, 0.2656), (-1.508, -1.929, 0.2653), (-2.893, -1.195, 0.263), (-3.103, -0.9391, 0.263), (-3.068, -1.35, 0.263), (-3.289, -1.081, 0.263), (-2.893, -1.195, 0.1733), (-3.103, -0.9391, 0.1733), (-3.07, -1.348, 0.1733), (-3.287, -1.083, 0.1733), (1.113, -0.2429, 1.837), (1.446, -0.2429, 1.837), (1.113, -0.2289, 1.883), (1.446, -0.2289, 1.883), (1.113, -0.2061, 1.926), (1.446, -0.2061, 1.926), (1.113, -0.1755, 1.963), (1.446, -0.1755, 1.963), (1.113, -0.1381, 1.994), (1.446, -0.1381, 1.994), (1.113, -0.0955, 2.017), (1.446, -0.0955, 2.017), (1.113, -0.04926, 2.031), (1.446, -0.04926, 2.031), (1.113, -0.001169, 2.036), (1.446, -0.001169, 2.036), (1.113, -0.2477, 1.789), (1.446, -0.2477, 1.789), (1.113, -0.2429, 1.742), (1.446, -0.2429, 1.742), (1.113, -0.2289, 1.695), (1.446, -0.2289, 1.695), (1.113, -0.2061, 1.653), (1.446, -0.2061, 1.653), (1.113, -0.1755, 1.615), (1.446, -0.1755, 1.615), (1.113, -0.1381, 1.585), (1.446, -0.1381, 1.585), (1.113, -0.0955, 1.562), (1.446, -0.0955, 1.562), (1.113, -0.04926, 1.548), (1.446, -0.04926, 1.548), (1.113, -0.001169, 1.543), (1.446, -0.001169, 1.543), (1.116, -0.0003021, 1.789), (1.451, -0.0003021, 1.789), (-0.4378, -1.695, 0.7783), (-0.4378, -1.695, 0.4642), (-0.436, 0.0, 0.4503), (-0.4379, 0.0, 0.7783), (-0.4378, -1.93, 0.7783), (-0.4378, -1.93, 0.4642), (-0.4378, -1.93, 0.5575), (-1.268, -1.695, 0.7783), (-1.268, -1.695, 0.4642), (-1.266, 0.0, 0.4503), (-1.268, -1.93, 0.7783), (-1.268, -1.93, 0.4641), (-1.268, -1.93, 0.5574), (-1.269, 0.0, 0.7783), (-1.508, -1.345, 0.000686), (-1.507, -1.347, 0.4614), (-0.185, -1.347, 0.4614), (-0.1851, -1.347, 0.0006859), (-0.1851, -1.347, 0.1896), (-0.185, -1.347, 0.2663), (-1.508, -1.346, 0.1855), (-1.507, -1.347, 0.2641), (-0.4374, -1.347, 0.4614), (-1.268, -1.347, 0.4614), (-1.697, -1.375, 0.4642), (-1.965, -1.345, 0.4662), (-2.221, -1.267, 0.4662), (-2.457, -1.141, 0.4662), (-2.663, -0.9712, 0.4662), (-2.833, -0.7644, 0.4662), (-2.959, -0.5285, 0.4662), (-3.037, -0.2726, 0.4662), (-3.063, -0.006361, 0.4662), (-1.268, -1.406, 0.7783), (-1.508, -1.406, 0.7783), (-1.695, -1.406, 0.7783), (-0.4378, -1.406, 0.7783), (-1.696, -0.6781, 0.7783), (-1.508, -0.6781, 0.7783), (-1.268, -0.6781, 0.7783), (-0.4379, -0.6781, 0.7783), (-1.696, -0.9391, 0.7783), (-1.508, -0.9391, 0.7783), (-1.268, -0.9391, 0.7783), (-0.4378, -0.9391, 0.7783)], [(40, 6), (6, 8), (41, 8), (8, 10), (42, 10), (10, 12), (14, 16), (45, 16), (16, 18), (46, 18), (18, 20), (47, 20), (3, 6), (26, 23), (28, 29), (33, 38), (36, 47), (339, 329), (38, 339), (38, 364), (339, 365), (355, 363)], [(22, 360, 361, 1), (186, 32, 0, 185), (7, 9, 57, 58), (41, 40, 72, 73), (267, 37, 4, 263), (42, 41, 73, 74), (15, 17, 66, 64), (278, 24, 56, 281), (43, 42, 74, 61), (327, 27, 70, 331), (287, 14, 63, 289), (45, 44, 65, 75), (13, 15, 64, 60), (346, 340, 29, 272), (333, 22, 52, 336), (22, 333, 359, 360), (181, 39, 25, 179), (270, 3, 54, 274), (46, 45, 75, 76), (349, 341, 31, 335), (345, 342, 30, 266), (276, 5, 36, 280), (5, 1, 361, 367, 363, 33, 36), (11, 9, 7, 1, 361), (14, 12, 62, 63), (190, 52, 51, 189), (281, 56, 50, 277), (189, 51, 58, 192), (192, 58, 57, 193), (193, 57, 59, 194), (194, 59, 60, 195), (195, 60, 64, 196), (196, 64, 66, 197), (197, 66, 67, 198), (198, 67, 68, 199), (338, 336, 52, 190), (200, 182, 69, 191), (269, 184, 70, 268), (284, 61, 65, 285), (40, 5, 50, 72), (179, 25, 69, 182), (185, 0, 49, 188), (17, 19, 67, 66), (180, 2, 55, 183), (9, 11, 59, 57), (22, 1, 51, 52), (19, 21, 68, 67), (3, 23, 53, 54), (11, 13, 60, 59), (257, 26, 71, 261), (187, 47, 77, 199), (282, 43, 61, 284), (47, 46, 76, 77), (263, 4, 48, 264), (1, 7, 58, 51), (78, 79, 81, 80), (80, 81, 83, 82), (82, 83, 85, 84), (84, 85, 87, 86), (86, 87, 89, 88), (88, 89, 91, 90), (90, 91, 93, 92), (92, 93, 95, 94), (97, 96, 104, 105), (98, 97, 105, 106), (99, 98, 106, 107), (100, 99, 107, 108), (101, 100, 108, 109), (102, 101, 109, 110), (103, 102, 110, 111), (96, 112, 104), (109, 108, 117, 118), (110, 109, 118, 119), (111, 110, 119, 120), (104, 112, 113), (105, 104, 113, 114), (106, 105, 114, 115), (107, 106, 115, 116), (108, 107, 116, 117), (115, 114, 122, 123), (116, 115, 123, 124), (117, 116, 124, 125), (118, 117, 125, 126), (119, 118, 126, 127), (120, 119, 127, 128), (113, 112, 121), (114, 113, 121, 122), (127, 126, 134, 135), (128, 127, 135, 136), (121, 112, 129), (122, 121, 129, 130), (123, 122, 130, 131), (124, 123, 131, 132), (125, 124, 132, 133), (126, 125, 133, 134), (131, 130, 138, 139), (132, 131, 139, 140), (133, 132, 140, 141), (134, 133, 141, 142), (135, 134, 142, 143), (136, 135, 143, 144), (129, 112, 137), (130, 129, 137, 138), (143, 142, 150, 151), (144, 143, 151, 152), (137, 112, 145), (138, 137, 145, 146), (139, 138, 146, 147), (140, 139, 147, 148), (141, 140, 148, 149), (142, 141, 149, 150), (148, 147, 155, 156), (149, 148, 156, 157), (150, 149, 157, 158), (151, 150, 158, 159), (152, 151, 159, 160), (145, 112, 153), (146, 145, 153, 154), (147, 146, 154, 155), (160, 159, 167, 168), (153, 112, 161), (154, 153, 161, 162), (155, 154, 162, 163), (156, 155, 163, 164), (157, 156, 164, 165), (158, 157, 165, 166), (159, 158, 166, 167), (97, 98, 171, 170), (98, 99, 172, 171), (99, 100, 173, 172), (100, 101, 174, 173), (112, 96, 169, 177), (101, 102, 175, 174), (102, 103, 176, 175), (96, 97, 170, 169), (81, 79, 32, 178, 89, 87, 85, 83), (89, 202, 201, 91), (26, 180, 183, 71), (0, 179, 182, 49), (264, 48, 184, 269), (188, 49, 182, 200), (32, 181, 179, 0), (48, 188, 200, 184), (21, 187, 199, 68), (4, 185, 188, 48), (184, 200, 191, 70), (337, 338, 190, 56), (76, 198, 199, 77), (75, 197, 198, 76), (65, 196, 197, 75), (61, 195, 196, 65), (74, 194, 195, 61), (73, 193, 194, 74), (72, 192, 193, 73), (50, 189, 192, 72), (56, 190, 189, 50), (37, 186, 185, 4), (201, 202, 205, 204, 203), (91, 201, 203, 93), (178, 205, 202, 89), (95, 204, 205, 178), (93, 203, 204, 95), (209, 208, 228, 229), (208, 209, 211, 210), (210, 211, 213, 212), (212, 213, 215, 214), (214, 215, 217, 216), (216, 217, 219, 218), (218, 219, 221, 220), (221, 223, 227, 224), (225, 224, 227, 226), (220, 221, 224, 225), (223, 222, 226, 227), (222, 220, 225, 226), (253, 252, 229, 228), (208, 206, 253, 228), (207, 209, 229, 252), (206, 207, 252, 253), (233, 255, 254, 232), (232, 234, 235, 233), (234, 236, 237, 235), (236, 238, 239, 237), (238, 240, 241, 239), (240, 242, 243, 241), (242, 244, 245, 243), (245, 248, 251, 247), (249, 250, 251, 248), (244, 249, 248, 245), (247, 251, 250, 246), (246, 250, 249, 244), (253, 254, 255, 252), (232, 254, 253, 230), (231, 252, 255, 233), (230, 253, 252, 231), (55, 260, 262, 183), (2, 256, 260, 55), (265, 257, 261, 268), (183, 262, 261, 71), (343, 344, 258, 28), (35, 259, 256, 2), (27, 265, 268, 70), (260, 264, 269, 262), (256, 263, 264, 260), (262, 269, 268, 261), (344, 345, 266, 258), (259, 267, 263, 256), (53, 275, 274, 54), (3, 270, 273, 34), (276, 270, 274, 277), (347, 346, 272, 279), (23, 271, 275, 53), (341, 347, 279, 31), (5, 276, 277, 50), (275, 281, 277, 274), (270, 276, 280, 273), (271, 278, 281, 275), (286, 282, 284, 288), (288, 284, 285, 289), (44, 283, 285, 65), (62, 288, 289, 63), (12, 286, 288, 62), (283, 287, 289, 285), (286, 287, 283, 282), (12, 14, 287, 286), (44, 43, 282, 283), (306, 307, 291, 290), (290, 291, 293, 292), (292, 293, 295, 294), (294, 295, 297, 296), (296, 297, 299, 298), (298, 299, 301, 300), (300, 301, 303, 302), (302, 303, 305, 304), (306, 290, 292, 294, 296, 298, 300, 302, 304, 324), (291, 307, 325, 305, 303, 301, 299, 297, 295, 293), (305, 325, 324, 304), (306, 308, 309, 307), (308, 310, 311, 309), (310, 312, 313, 311), (312, 314, 315, 313), (314, 316, 317, 315), (316, 318, 319, 317), (318, 320, 321, 319), (320, 322, 323, 321), (306, 324, 322, 320, 318, 316, 314, 312, 310, 308), (309, 311, 313, 315, 317, 319, 321, 323, 325, 307), (323, 322, 324, 325), (70, 191, 332, 331), (191, 69, 330, 332), (342, 348, 328, 30), (39, 329, 366, 370, 362, 326, 25), (25, 326, 330, 69), (334, 327, 331, 337), (24, 334, 337, 56), (331, 332, 338, 337), (332, 330, 336, 338), (348, 349, 335, 328), (359, 362, 370, 369), (326, 333, 336, 330), (327, 334, 349, 348), (27, 327, 348, 342), (24, 278, 347, 341), (278, 271, 346, 347), (257, 265, 345, 344), (26, 257, 344, 343), (265, 27, 342, 345), (334, 24, 341, 349), (271, 23, 340, 346), (41, 352, 351, 40), (43, 354, 353, 42), (45, 356, 355, 44), (47, 358, 357, 46), (43, 44, 355, 354), (40, 351, 350, 5), (42, 353, 352, 41), (46, 357, 356, 45), (357, 358, 36, 350, 351, 352, 353, 354, 355, 356), (17, 15, 367, 33, 21, 19), (15, 13, 11, 361, 367), (367, 361, 360, 368), (368, 360, 359, 369), (364, 368, 369, 365), (367, 368, 364, 363), (366, 365, 369, 370), (326, 362, 359, 333)])
me_cube.polygons.foreach_set('material_index', [0, 0, 0, 2, 0, 2, 0, 0, 2, 2, 0, 2, 0, 0, 0, 0, 0, 0, 2, 1, 0, 0, 0, 0, 0, 0, 0, 0, 0, 0, 0, 0, 0, 0, 0, 0, 0, 2, 0, 2, 0, 0, 0, 0, 0, 0, 0, 0, 0, 0, 0, 0, 2, 0, 0, 0, 0, 0, 0, 0, 0, 0, 0, 0, 0, 0, 5, 0, 0, 2, 0, 0, 0, 2, 0, 0, 0, 0, 5, 0, 0, 5, 0, 0, 2, 0, 0, 0, 2, 0, 0, 0, 0, 5, 0, 0, 0, 5, 0, 0, 2, 0, 0, 0, 2, 0, 0, 0, 0, 5, 0, 0, 5, 0, 0, 2, 0, 0, 0, 2, 0, 0, 0, 0, 5, 0, 0, 0, 0, 5, 0, 0, 0, 2, 0, 0, 0, 0, 0, 0, 0, 0, 0, 0, 0, 2, 2, 2, 2, 2, 2, 2, 2, 2, 2, 2, 0, 0, 0, 0, 0, 0, 2, 3, 3, 3, 3, 3, 3, 0, 2, 2, 0, 0, 2, 0, 0, 2, 2, 3, 3, 3, 3, 3, 3, 0, 2, 2, 0, 0, 2, 0, 0, 2, 0, 0, 0, 2, 0, 0, 0, 0, 0, 2, 3, 0, 0, 0, 0, 3, 0, 0, 0, 0, 3, 0, 0, 0, 0, 0, 0, 0, 3, 0, 0, 2, 2, 2, 2, 2, 2, 2, 2, 2, 2, 2, 2, 2, 2, 2, 2, 2, 2, 2, 2, 2, 2, 2, 0, 1, 0, 0, 2, 2, 2, 0, 4, 5, 0, 1, 1, 0, 3, 3, 0, 0, 1, 0, 1, 1, 1, 1, 1, 1, 1, 1, 4, 0, 5, 5, 5, 0, 0, 0, 0])
me_cube.materials.append(mat_stationmain)
me_cube.materials.append(mat_insideground)
me_cube.materials.append(mat_insidegroundborders)
me_cube.materials.append(mat_whitelight)
me_cube.materials.append(mat_floorcenter)
me_cube.materials.append(mat_bigbands)
me_cube.use_remesh_preserve_volume = False
me_cube.use_remesh_preserve_attributes = False
me_cube.use_mirror_vertex_groups = False
me_cube.update()

# ---- objects
ob_cylinder = bpy.data.objects.new('Cylinder', me_cylinder)
ob_cube = bpy.data.objects.new('Cube', me_cube)
ob_lamp = bpy.data.objects.new('Lamp', light_lamp)
ob_camera = bpy.data.objects.new('Camera', cam_camera)

# ---- transforms, parenting, visibility, modifiers, constraints
ob_cylinder.location = (-2.058, 0.0, 1.81)
ob_cylinder.lineart.crease_threshold = 0.0
ob_cube.location = (0.0, 0.0, 0.0)
ob_cube.lock_rotations_4d = False
ob_cube.empty_display_type = 'ARROWS'
ob_cube.lineart.crease_threshold = 0.0
_m = ob_cube.modifiers.new('Mirror', 'MIRROR')
_m.use_axis = (True, True, True)
ob_lamp.location = (4.076, 1.005, 5.904)
ob_lamp.rotation_euler = (0.6503, 0.05522, 1.866)
ob_lamp.lock_rotations_4d = False
ob_lamp.empty_display_type = 'ARROWS'
ob_lamp.color = (0.0, 0.0, 0.0, 0.0)
ob_lamp.lineart.crease_threshold = 0.0
ob_camera.location = (7.481, -6.508, 5.344)
ob_camera.rotation_euler = (1.109, 0.0, 0.8149)
ob_camera.lock_rotations_4d = False
ob_camera.empty_display_type = 'ARROWS'
ob_camera.color = (0.0, 0.0, 0.0, 0.0)
ob_camera.display_type = 'WIRE'
ob_camera.lineart.crease_threshold = 0.0

# ---- collection membership
col_collection_1.objects.link(ob_cylinder)
col_collection_1.objects.link(ob_cube)
col_collection_1.objects.link(ob_lamp)
col_collection_1.objects.link(ob_camera)

# ---- scene / render settings (as saved in the file)
scene.camera = ob_camera
scene.frame_start = 1; scene.frame_end = 250; scene.frame_set(1)
scene.render.engine = 'BLENDER_EEVEE_NEXT'
scene.render.resolution_percentage = 50
scene.render.dither_intensity = 0.0
scene.cycles.use_denoising = False
scene.cycles.samples = 128
scene.cycles.sampling_pattern = 'TABULATED_SOBOL'
scene.cycles.use_adaptive_sampling = False
scene.cycles.use_light_tree = False
scene.cycles.blur_glossy = 0.0
scene.cycles.sample_clamp_indirect = 0.0
scene.view_settings.view_transform = 'Standard'
bpy.context.view_layer.update()
